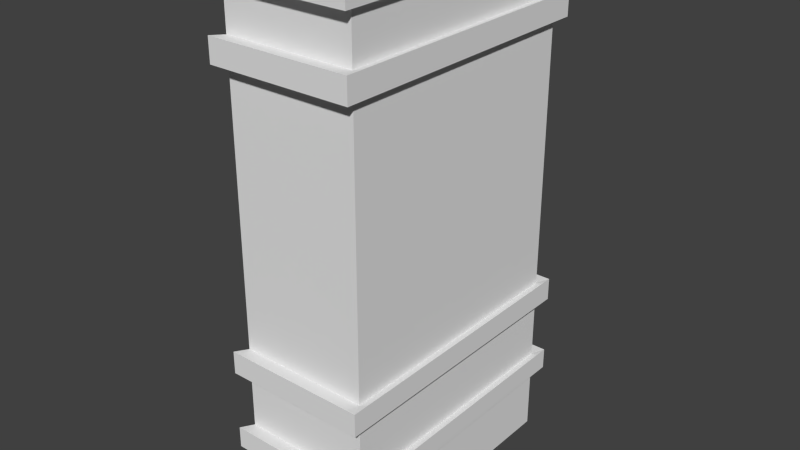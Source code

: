# Source: building.blend  (saved by Blender 2.75.0; exported with 4.5.12 LTS)
import bpy
from mathutils import Matrix  # noqa: F401  (used for matrix-valued properties, if any)

bpy.ops.wm.read_factory_settings(use_empty=True)
scene = bpy.context.scene
scene.name = 'Scene'

# ---- collections
col_collection_1 = bpy.data.collections.new('Collection 1'); scene.collection.children.link(col_collection_1)

# ---- materials (node trees are filled in below, after node groups)
mat_material = bpy.data.materials.new('Material')
mat_material.alpha_threshold = 0.0
mat_material.use_transparent_shadow = False
mat_material.roughness = 0.5
mat_material.line_color = (0.0, 0.0, 0.0, 1.0)

# ---- material node trees

# ---- world
world_world = bpy.data.worlds.new('World'); scene.world = world_world
world_world.color = (0.05088, 0.05088, 0.05088)
world_world.use_sun_shadow = False
world_world.sun_shadow_jitter_overblur = 0.0
world_world.cycles.sampling_method = 'MANUAL'
world_world.cycles.sample_map_resolution = 256

# ---- meshes
me_cube = bpy.data.meshes.new('Cube')
me_cube.from_pydata([(1.0, 1.0, -1.0), (1.0, -1.0, -1.0), (1.05, 1.1, 0.9273), (2.364e-07, 1.0, 0.9308), (1.0, -1.0, 0.9308), (1.05, -1.1, 1.003), (1.788e-07, 1.0, -1.0), (0.0, -1.0, -1.0), (1.05, 1.1, 1.003), (-0.05, -1.1, 0.9273), (-5.179e-07, -1.0, 0.9308), (1.05, -1.1, 0.9273), (1.0, -1.0, -0.7493), (1.863e-07, 1.0, -0.7493), (-0.05, 1.1, 0.9273), (1.0, 1.0, 0.9308), (2.384e-07, 1.0, 1.0), (-5.364e-07, -1.0, 1.0), (-0.05, 1.1, 1.003), (-0.05, -1.1, 1.003), (1.0, 1.0, -0.7493), (-6.723e-08, -1.0, -0.7493), (-8.722e-08, -1.0, -0.6748), (1.885e-07, 1.0, -0.6748), (1.0, -1.0, -0.6748), (1.0, 1.0, -0.6748), (1.98e-07, 1.0, -0.3577), (1.0, -1.0, -0.3577), (1.0, 1.0, -0.3577), (-1.723e-07, -1.0, -0.3577), (-1.51e-07, -1.0, -0.437), (1.956e-07, 1.0, -0.437), (1.0, -1.0, -0.437), (1.0, 1.0, -0.437), (2.309e-07, 1.0, 0.7486), (1.0, -1.0, 0.7486), (1.0, 1.0, 0.7486), (-4.69e-07, -1.0, 0.7486), (-4.472e-07, -1.0, 0.6672), (2.285e-07, 1.0, 0.6672), (1.0, -1.0, 0.6672), (1.0, 1.0, 0.6672), (-0.05, 1.1, 0.7527), (1.05, -1.1, 0.7527), (1.05, 1.1, 0.7527), (-0.05, -1.1, 0.7527), (-0.05, -1.1, 0.6631), (-0.05, 1.1, 0.6631), (1.05, -1.1, 0.6631), (1.05, 1.1, 0.6631), (-0.05, 1.1, -0.3538), (1.05, -1.1, -0.3538), (1.05, 1.1, -0.3538), (-0.05, -1.1, -0.3538), (-0.05, -1.1, -0.441), (-0.05, 1.1, -0.441), (1.05, -1.1, -0.441), (1.05, 1.1, -0.441), (1.05, -1.1, -0.7531), (-0.05, 1.1, -0.7531), (1.05, 1.1, -0.7531), (-0.05, -1.1, -0.7531), (-0.05, -1.1, -0.6711), (-0.05, 1.1, -0.6711), (1.05, -1.1, -0.6711), (1.05, 1.1, -0.6711), (0.2944, -1.0, -0.7493), (0.2944, 1.0, -0.7493), (0.2944, 1.0, -1.0), (0.2944, -1.0, -1.0), (0.2738, 1.1, 0.9273), (0.2738, -1.1, 0.9273), (0.2738, -1.1, 1.003), (0.2738, 1.1, 1.003), (0.2944, -1.0, 0.9308), (0.2944, 1.0, 0.9308), (0.2944, -1.0, -0.6748), (0.2944, 1.0, -0.6748), (0.2944, -1.0, -0.3577), (0.2944, 1.0, -0.3577), (0.2944, -1.0, -0.437), (0.2944, 1.0, -0.437), (0.2944, 1.0, 0.7486), (0.2944, -1.0, 0.7486), (0.2944, -1.0, 0.6672), (0.2944, 1.0, 0.6672), (0.2738, 1.1, 0.7527), (0.2738, -1.1, 0.7527), (0.2738, -1.1, 0.6631), (0.2738, 1.1, 0.6631), (0.2738, -1.1, -0.3538), (0.2738, 1.1, -0.3538), (0.2738, -1.1, -0.441), (0.2738, 1.1, -0.441), (0.2738, -1.1, -0.7531), (0.2738, 1.1, -0.7531), (0.2738, -1.1, -0.6711), (0.2738, 1.1, -0.6711), (1.0, 1.0, -0.8515), (1.0, -1.0, -0.8515), (1.832e-07, 1.0, -0.8515), (-3.984e-08, -1.0, -0.8515), (0.2944, 1.0, -0.8515), (0.2944, -1.0, -0.8515), (1.49e-08, -0.9624, -1.0), (0.2944, -0.9624, -1.0), (-2.494e-08, -0.9624, -0.8515), (0.2944, -0.9624, -0.8515), (-1.335e-07, -1.0, -0.5024), (1.936e-07, 1.0, -0.5024), (1.0, -1.0, -0.5024), (1.0, 1.0, -0.5024), (0.2944, -1.0, -0.5024), (0.2944, 1.0, -0.5024), (-1.004e-07, -1.0, -0.6258), (0.2944, -1.0, -0.6258), (1.9e-07, 1.0, -0.6258), (1.0, -1.0, -0.6258), (1.0, 1.0, -0.6258), (0.2944, 1.0, -0.6258), (-2.016e-07, -1.0, -0.2482), (2.012e-07, 1.0, -0.2482), (1.0, -1.0, -0.2482), (1.0, 1.0, -0.2482), (0.2944, -1.0, -0.2482), (0.2944, 1.0, -0.2482), (2.051e-07, 1.0, -0.1177), (1.0, -1.0, -0.1177), (1.0, 1.0, -0.1177), (0.2944, 1.0, -0.1177), (-2.366e-07, -1.0, -0.1177), (0.2944, -1.0, -0.1177), (2.07e-07, 1.0, -0.05524), (1.0, -1.0, -0.05524), (1.0, 1.0, -0.05524), (0.2944, 1.0, -0.05524), (-2.534e-07, -1.0, -0.05524), (0.2944, -1.0, -0.05524), (2.106e-07, 1.0, 0.06673), (1.0, -1.0, 0.06673), (1.0, 1.0, 0.06673), (0.2944, 1.0, 0.06673), (-2.861e-07, -1.0, 0.06673), (0.2944, -1.0, 0.06673), (2.125e-07, 1.0, 0.1289), (1.0, -1.0, 0.1289), (1.0, 1.0, 0.1289), (0.2944, 1.0, 0.1289), (-3.028e-07, -1.0, 0.1289), (0.2944, -1.0, 0.1289), (2.162e-07, 1.0, 0.2534), (1.0, -1.0, 0.2534), (1.0, 1.0, 0.2534), (0.2944, 1.0, 0.2534), (-3.362e-07, -1.0, 0.2534), (0.2944, -1.0, 0.2534), (2.18e-07, 1.0, 0.3156), (1.0, -1.0, 0.3156), (1.0, 1.0, 0.3156), (0.2944, 1.0, 0.3156), (-3.529e-07, -1.0, 0.3156), (0.2944, -1.0, 0.3156), (2.217e-07, 1.0, 0.4386), (1.0, -1.0, 0.4386), (1.0, 1.0, 0.4386), (0.2944, 1.0, 0.4386), (-3.859e-07, -1.0, 0.4386), (0.2944, -1.0, 0.4386), (2.235e-07, 1.0, 0.5005), (1.0, -1.0, 0.5005), (1.0, 1.0, 0.5005), (0.2944, 1.0, 0.5005), (-4.025e-07, -1.0, 0.5005), (0.2944, -1.0, 0.5005), (2.272e-07, 1.0, 0.6242), (1.0, -1.0, 0.6242), (1.0, 1.0, 0.6242), (0.2944, 1.0, 0.6242), (-4.356e-07, -1.0, 0.6242), (0.2944, -1.0, 0.6242), (2.355e-07, 1.0, 0.9013), (1.0, -1.0, 0.9013), (1.0, 1.0, 0.9013), (-5.1e-07, -1.0, 0.9013), (0.2944, 1.0, 0.9013), (0.2944, -1.0, 0.9013), (-4.793e-07, -1.0, 0.7868), (0.2944, -1.0, 0.7868), (2.321e-07, 1.0, 0.7868), (1.0, -1.0, 0.7868), (1.0, 1.0, 0.7868), (0.2944, 1.0, 0.7868)], [], [(119, 77, 23, 116), (13, 23, 63, 59), (76, 22, 62, 96), (103, 66, 21, 101), (98, 20, 12, 99), (66, 12, 58, 94), (75, 3, 14, 70), (68, 69, 7, 6), (17, 10, 9, 19), (71, 72, 19, 9), (73, 70, 14, 18), (3, 16, 18, 14), (2, 8, 5, 11), (73, 18, 19, 72), (185, 74, 10, 183), (182, 15, 4, 181), (102, 68, 6, 100), (4, 15, 2, 11), (16, 17, 19, 18), (74, 4, 11, 71), (29, 30, 54, 53), (31, 26, 50, 55), (125, 79, 26, 121), (112, 80, 30, 108), (111, 33, 32, 110), (80, 32, 56, 92), (191, 82, 34, 188), (83, 37, 45, 87), (40, 41, 49, 48), (179, 84, 38, 178), (176, 41, 40, 175), (36, 35, 43, 44), (49, 44, 43, 48), (88, 87, 45, 46), (86, 89, 47, 42), (82, 36, 44, 86), (85, 39, 47, 89), (84, 40, 48, 88), (39, 34, 42, 47), (37, 38, 46, 45), (57, 52, 51, 56), (92, 90, 53, 54), (91, 93, 55, 50), (78, 29, 53, 90), (32, 33, 57, 56), (79, 28, 52, 91), (28, 27, 51, 52), (81, 31, 55, 93), (94, 96, 62, 61), (60, 65, 64, 58), (97, 95, 59, 63), (22, 21, 61, 62), (12, 20, 60, 58), (77, 25, 65, 97), (25, 24, 64, 65), (67, 13, 59, 95), (20, 67, 95, 60), (23, 77, 97, 63), (65, 60, 95, 97), (58, 64, 96, 94), (33, 81, 93, 57), (26, 79, 91, 50), (27, 78, 90, 51), (52, 57, 93, 91), (56, 51, 90, 92), (38, 84, 88, 46), (41, 85, 89, 49), (34, 82, 86, 42), (44, 49, 89, 86), (48, 43, 87, 88), (175, 40, 84, 179), (35, 83, 87, 43), (190, 36, 82, 191), (30, 80, 92, 54), (110, 32, 80, 112), (123, 28, 79, 125), (10, 74, 71, 9), (98, 0, 68, 102), (181, 4, 74, 185), (8, 73, 72, 5), (8, 2, 70, 73), (11, 5, 72, 71), (0, 1, 69, 68), (15, 75, 70, 2), (21, 66, 94, 61), (99, 12, 66, 103), (24, 76, 96, 64), (118, 25, 77, 119), (1, 99, 103, 69), (20, 98, 102, 67), (67, 102, 100, 13), (0, 98, 99, 1), (7, 69, 105, 104), (105, 107, 106, 104), (103, 101, 106, 107), (69, 103, 107, 105), (101, 7, 104, 106), (33, 111, 113, 81), (117, 110, 112, 115), (118, 111, 110, 117), (115, 112, 108, 114), (81, 113, 109, 31), (76, 115, 114, 22), (25, 118, 117, 24), (24, 117, 115, 76), (111, 118, 119, 113), (113, 119, 116, 109), (128, 123, 125, 129), (27, 122, 124, 78), (28, 123, 122, 27), (78, 124, 120, 29), (129, 125, 121, 126), (135, 129, 126, 132), (134, 128, 129, 135), (122, 127, 131, 124), (123, 128, 127, 122), (124, 131, 130, 120), (140, 134, 135, 141), (141, 135, 132, 138), (127, 133, 137, 131), (128, 134, 133, 127), (131, 137, 136, 130), (147, 141, 138, 144), (146, 140, 141, 147), (133, 139, 143, 137), (134, 140, 139, 133), (137, 143, 142, 136), (152, 146, 147, 153), (153, 147, 144, 150), (139, 145, 149, 143), (140, 146, 145, 139), (143, 149, 148, 142), (159, 153, 150, 156), (158, 152, 153, 159), (145, 151, 155, 149), (146, 152, 151, 145), (149, 155, 154, 148), (164, 158, 159, 165), (165, 159, 156, 162), (151, 157, 161, 155), (152, 158, 157, 151), (155, 161, 160, 154), (171, 165, 162, 168), (170, 164, 165, 171), (157, 163, 167, 161), (158, 164, 163, 157), (161, 167, 166, 160), (176, 170, 171, 177), (177, 171, 168, 174), (163, 169, 173, 167), (164, 170, 169, 163), (167, 173, 172, 166), (85, 177, 174, 39), (41, 176, 177, 85), (169, 175, 179, 173), (170, 176, 175, 169), (173, 179, 178, 172), (189, 181, 185, 187), (15, 182, 184, 75), (75, 184, 180, 3), (190, 182, 181, 189), (187, 185, 183, 186), (83, 187, 186, 37), (36, 190, 189, 35), (35, 189, 187, 83), (182, 190, 191, 184), (184, 191, 188, 180)])
me_cube.materials.append(mat_material)
me_cube.use_remesh_preserve_volume = False
me_cube.use_remesh_preserve_attributes = False
me_cube.use_mirror_vertex_groups = False
me_cube.update()

# ---- objects
ob_cube = bpy.data.objects.new('Cube', me_cube)

# ---- transforms, parenting, visibility, modifiers, constraints
ob_cube.location = (0.0, 0.0, 8.0)
ob_cube.scale = (4.0, 4.0, 8.0)
ob_cube.lock_rotations_4d = False
ob_cube.empty_display_type = 'ARROWS'
ob_cube.lineart.crease_threshold = 0.0

# ---- collection membership
col_collection_1.objects.link(ob_cube)

# ---- scene / render settings (as saved in the file)
scene.frame_start = 1; scene.frame_end = 250; scene.frame_set(1)
scene.render.engine = 'BLENDER_EEVEE_NEXT'
scene.render.resolution_percentage = 50
scene.render.dither_intensity = 0.0
scene.cycles.use_denoising = False
scene.cycles.samples = 10
scene.cycles.sampling_pattern = 'TABULATED_SOBOL'
scene.cycles.light_sampling_threshold = 0.0
scene.cycles.use_adaptive_sampling = False
scene.cycles.use_light_tree = False
scene.cycles.blur_glossy = 0.0
scene.cycles.pixel_filter_type = 'GAUSSIAN'
scene.cycles.sample_clamp_indirect = 0.0
scene.view_settings.view_transform = 'Standard'
bpy.context.view_layer.update()

# ---- added for rendering (the .blend has no active camera and no usable light): camera, sun
cam_auto = bpy.data.cameras.new('AutoCamera')
cam_auto.lens = 50.0
cam_auto.sensor_width = 36.0
cam_auto.clip_end = 1000.0
ob_auto_camera = bpy.data.objects.new('AutoCamera', cam_auto)
scene.collection.objects.link(ob_auto_camera)
ob_auto_camera.location = (19.4003, -20.8804, 21.9341)
ob_auto_camera.rotation_euler = (1.09748, -7.21219e-08, 0.694738)
scene.camera = ob_auto_camera
light_auto_sun = bpy.data.lights.new('AutoSun', 'SUN')
light_auto_sun.energy = 3.0
light_auto_sun.angle = 0.0523599
ob_auto_sun = bpy.data.objects.new('AutoSun', light_auto_sun)
scene.collection.objects.link(ob_auto_sun)
ob_auto_sun.rotation_euler = (0.872665, 0.174533, 0.523599)
bpy.context.view_layer.update()
